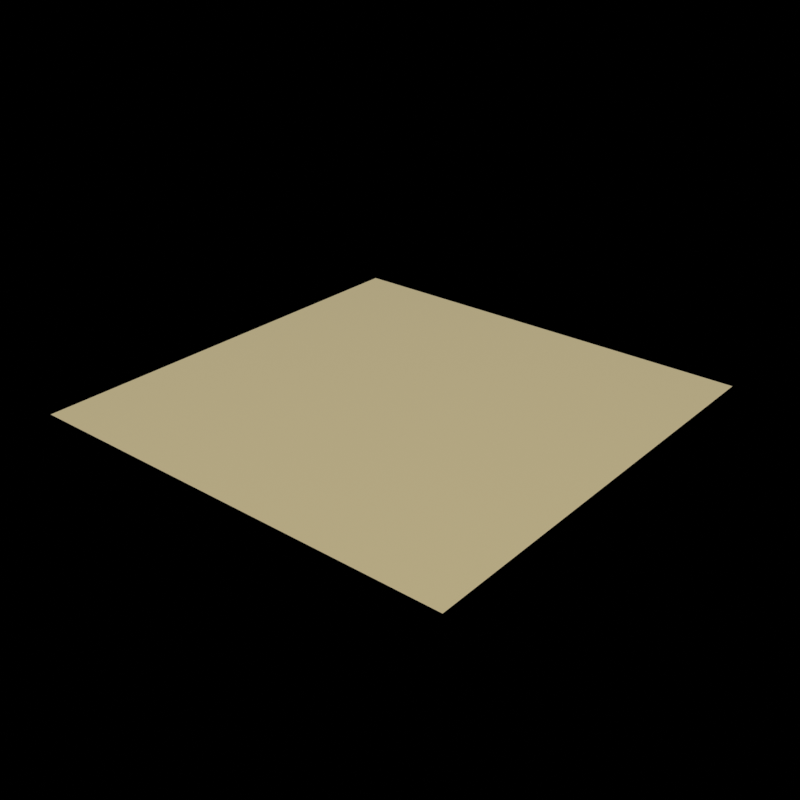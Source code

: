 # Source: bladder_material.blend  (saved by Blender 3.3.6; exported with 4.5.12 LTS)
import bpy
from mathutils import Matrix  # noqa: F401  (used for matrix-valued properties, if any)

bpy.ops.wm.read_factory_settings(use_empty=True)
scene = bpy.context.scene
scene.name = 'Scene'

# ---- materials (node trees are filled in below, after node groups)
mat_insulation = bpy.data.materials.new('insulation')

# ---- material node trees
mat_insulation.use_nodes = True; mat_insulation.node_tree.nodes.clear()
_N = mat_insulation.node_tree.nodes; _L = mat_insulation.node_tree.links
n0 = _N.new('ShaderNodeOutputMaterial'); n0.name = 'Material Output'; n0.location = (951, 353)
n1 = _N.new('ShaderNodeBsdfPrincipled'); n1.name = 'Principled BSDF'; n1.location = (541, 483)
n1.distribution = 'GGX'
n1.subsurface_method = 'RANDOM_WALK_SKIN'
n1.inputs[0].default_value = (0.8, 0.6779, 0.38, 1.0)
n1.inputs[2].default_value = 0.38
n1.inputs[3].default_value = 1.45
n1.inputs[11].default_value = 1.278
n1.inputs[24].default_value = 0.1753
n1.inputs[27].default_value = (0.0, 0.0, 0.0, 1.0)
n1.inputs[28].default_value = 1.0
_L.new(n1.outputs[0], n0.inputs[0])
n0.is_active_output = True

# ---- world
world_world = bpy.data.worlds.new('World'); scene.world = world_world
world_world.use_nodes = True; world_world.node_tree.nodes.clear()
_N = world_world.node_tree.nodes; _L = world_world.node_tree.links
n0 = _N.new('ShaderNodeOutputWorld'); n0.name = 'World Output'; n0.location = (300, 300)
n1 = _N.new('ShaderNodeBackground'); n1.name = 'Background'; n1.location = (10, 300)
n1.inputs[0].default_value = (0.05088, 0.05088, 0.05088, 1.0)
n1.inputs[1].default_value = 0.0
n0.is_active_output = True
world_world.color = (0.05088, 0.05088, 0.05088)
world_world.use_sun_shadow = False
world_world.sun_shadow_jitter_overblur = 0.0

# ---- meshes
me_plane = bpy.data.meshes.new('Plane')
me_plane.from_pydata([(-1.0, -1.0, 0.0), (1.0, -1.0, 0.0), (-1.0, 1.0, 0.0), (1.0, 1.0, 0.0)], [], [(0, 1, 3, 2)])
_uv = me_plane.uv_layers.new(name='UVMap')
_uv.uv.foreach_set('vector', [0.0, 0.0, 1.0, 0.0, 1.0, 1.0, 0.0, 1.0])
me_plane.materials.append(mat_insulation)
me_plane.update()

# ---- objects
ob_plane = bpy.data.objects.new('Plane', me_plane)

# ---- transforms, parenting, visibility, modifiers, constraints
ob_plane.location = (0.0, 0.0, 0.0)

# ---- collection membership
scene.collection.objects.link(ob_plane)

# ---- scene / render settings (as saved in the file)
scene.frame_start = 1; scene.frame_end = 300; scene.frame_set(282)
scene.render.engine = 'CYCLES'
scene.render.image_settings.color_mode = 'RGB'
scene.render.resolution_x = 256
scene.render.resolution_y = 256
scene.render.resolution_percentage = 68
scene.render.use_persistent_data = True
scene.cycles.denoising_prefilter = 'FAST'
scene.cycles.samples = 64
scene.cycles.sampling_pattern = 'TABULATED_SOBOL'
scene.cycles.use_light_tree = False
scene.view_settings.view_transform = 'Standard'
bpy.context.view_layer.update()

# ---- added for rendering (the .blend has no active camera and no usable light): camera, sun
cam_auto = bpy.data.cameras.new('AutoCamera')
cam_auto.lens = 50.0
cam_auto.sensor_width = 36.0
cam_auto.clip_end = 1000.0
ob_auto_camera = bpy.data.objects.new('AutoCamera', cam_auto)
scene.collection.objects.link(ob_auto_camera)
ob_auto_camera.location = (2.61693, -3.14032, 2.09354)
ob_auto_camera.rotation_euler = (1.09748, -7.21219e-08, 0.694738)
scene.camera = ob_auto_camera
light_auto_sun = bpy.data.lights.new('AutoSun', 'SUN')
light_auto_sun.energy = 3.0
light_auto_sun.angle = 0.0523599
ob_auto_sun = bpy.data.objects.new('AutoSun', light_auto_sun)
scene.collection.objects.link(ob_auto_sun)
ob_auto_sun.rotation_euler = (0.872665, 0.174533, 0.523599)
bpy.context.view_layer.update()
